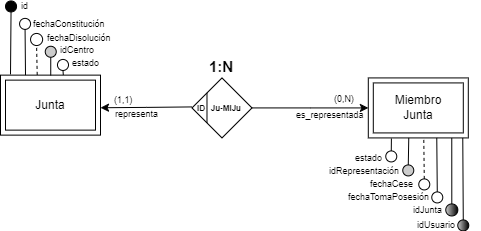

The diagram above was exported from draw.io. Its source (the exported page's mxGraphModel, read from the mxfile embedded in the PNG):
<mxGraphModel dx="2742" dy="880" grid="1" gridSize="10" guides="1" tooltips="1" connect="1" arrows="1" fold="1" page="1" pageScale="1" pageWidth="980" pageHeight="1390" background="none" math="0" shadow="0" extFonts="Permanent Marker^https://fonts.googleapis.com/css?family=Permanent+Marker">
  <root>
    <mxCell id="0" />
    <mxCell id="1" parent="0" />
    <mxCell id="2" style="edgeStyle=orthogonalEdgeStyle;rounded=0;orthogonalLoop=1;jettySize=auto;html=1;exitX=0;exitY=0.5;exitDx=0;exitDy=0;entryX=1.001;entryY=0.545;entryDx=0;entryDy=0;entryPerimeter=0;" edge="1" parent="1">
      <mxGeometry relative="1" as="geometry">
        <mxPoint x="-420.51" y="1571.42" as="sourcePoint" />
        <mxPoint x="-511.99999999999955" y="1572.2400000000002" as="targetPoint" />
      </mxGeometry>
    </mxCell>
    <mxCell id="3" style="edgeStyle=orthogonalEdgeStyle;rounded=0;orthogonalLoop=1;jettySize=auto;html=1;exitX=1;exitY=0.5;exitDx=0;exitDy=0;entryX=0;entryY=0.5;entryDx=0;entryDy=0;" edge="1" source="4" parent="1">
      <mxGeometry relative="1" as="geometry">
        <mxPoint x="-244.12999999999994" y="1572.42" as="targetPoint" />
      </mxGeometry>
    </mxCell>
    <mxCell id="4" value="&lt;span style=&quot;font-size: 8px;&quot;&gt;&amp;nbsp; &amp;nbsp; &amp;nbsp; &amp;nbsp; Ju-MiJu&lt;/span&gt;" style="shape=rhombus;perimeter=rhombusPerimeter;whiteSpace=wrap;html=1;align=left;fontStyle=1;fontSize=10;" vertex="1" parent="1">
      <mxGeometry x="-420.51000000000005" y="1542.42" width="60" height="60" as="geometry" />
    </mxCell>
    <mxCell id="5" value="1:N" style="text;html=1;strokeColor=none;fillColor=none;align=center;verticalAlign=middle;whiteSpace=wrap;rounded=0;fontSize=15;fontStyle=1;" vertex="1" parent="1">
      <mxGeometry x="-401.7200000000001" y="1520.54" width="22.43" height="20" as="geometry" />
    </mxCell>
    <mxCell id="6" value="ID" style="text;html=1;strokeColor=none;fillColor=none;align=center;verticalAlign=middle;whiteSpace=wrap;rounded=0;fontSize=8;fontStyle=1;" vertex="1" parent="1">
      <mxGeometry x="-416.9700000000001" y="1562.54" width="12.43" height="20" as="geometry" />
    </mxCell>
    <mxCell id="7" value="" style="endArrow=none;html=1;rounded=0;exitX=0;exitY=0;exitDx=0;exitDy=0;entryX=0;entryY=1;entryDx=0;entryDy=0;" edge="1" parent="1">
      <mxGeometry width="50" height="50" relative="1" as="geometry">
        <mxPoint x="-405.51000000000005" y="1557.42" as="sourcePoint" />
        <mxPoint x="-405.51000000000005" y="1587.42" as="targetPoint" />
      </mxGeometry>
    </mxCell>
    <mxCell id="8" value="(0,N)" style="text;html=1;strokeColor=none;fillColor=none;align=left;verticalAlign=middle;whiteSpace=wrap;rounded=0;fontSize=9;" vertex="1" parent="1">
      <mxGeometry x="-279.56999999999994" y="1561.1" width="22.5" height="6.7" as="geometry" />
    </mxCell>
    <mxCell id="9" value="es_representada" style="text;html=1;strokeColor=none;fillColor=none;align=left;verticalAlign=middle;whiteSpace=wrap;rounded=0;fontSize=9;" vertex="1" parent="1">
      <mxGeometry x="-317.5699999999997" y="1574.09" width="50" height="12.5" as="geometry" />
    </mxCell>
    <mxCell id="10" value="(1,1)" style="text;html=1;strokeColor=none;fillColor=none;align=left;verticalAlign=middle;whiteSpace=wrap;rounded=0;fontSize=9;" vertex="1" parent="1">
      <mxGeometry x="-500.19999999999993" y="1561.25" width="22.5" height="6.7" as="geometry" />
    </mxCell>
    <mxCell id="11" value="representa" style="text;html=1;strokeColor=none;fillColor=none;align=left;verticalAlign=middle;whiteSpace=wrap;rounded=0;fontSize=9;" vertex="1" parent="1">
      <mxGeometry x="-498.52999999999975" y="1573.09" width="50" height="12.5" as="geometry" />
    </mxCell>
    <mxCell id="12" value="Junta" style="shape=ext;margin=3;double=1;whiteSpace=wrap;html=1;align=center;" vertex="1" parent="1">
      <mxGeometry x="-612" y="1539.63" width="100" height="60" as="geometry" />
    </mxCell>
    <mxCell id="13" value="id" style="text;html=1;strokeColor=none;fillColor=none;align=left;verticalAlign=middle;whiteSpace=wrap;rounded=0;fontSize=9;" vertex="1" parent="1">
      <mxGeometry x="-592.9300000000001" y="1466.5700000000002" width="16.36" height="9.38" as="geometry" />
    </mxCell>
    <mxCell id="14" value="" style="endArrow=none;html=1;rounded=0;fontSize=10;entryX=0.1;entryY=-0.012;entryDx=0;entryDy=0;entryPerimeter=0;exitX=0.5;exitY=1;exitDx=0;exitDy=0;" edge="1" source="15" target="12" parent="1">
      <mxGeometry width="50" height="50" relative="1" as="geometry">
        <mxPoint x="-602.76" y="1448.01" as="sourcePoint" />
        <mxPoint x="-602.59" y="1504.51" as="targetPoint" />
      </mxGeometry>
    </mxCell>
    <mxCell id="15" value="" style="ellipse;whiteSpace=wrap;html=1;aspect=fixed;fillColor=#000000;strokeColor=#000000;fontColor=#000000;" vertex="1" parent="1">
      <mxGeometry x="-606.96" y="1465.45" width="11" height="11" as="geometry" />
    </mxCell>
    <mxCell id="16" value="fechaConstitución" style="text;html=1;strokeColor=none;fillColor=none;align=left;verticalAlign=middle;whiteSpace=wrap;rounded=0;fontSize=9;" vertex="1" parent="1">
      <mxGeometry x="-581" y="1482.8899999999999" width="65" height="12.5" as="geometry" />
    </mxCell>
    <mxCell id="17" value="" style="ellipse;whiteSpace=wrap;html=1;aspect=fixed;fillColor=#FFFFFF;strokeColor=#000000;fontColor=#000000;" vertex="1" parent="1">
      <mxGeometry x="-592.9300000000001" y="1482.89" width="11" height="11" as="geometry" />
    </mxCell>
    <mxCell id="18" value="" style="ellipse;whiteSpace=wrap;html=1;aspect=fixed;fillColor=#FFFFFF;strokeColor=#000000;fontColor=#000000;" vertex="1" parent="1">
      <mxGeometry x="-581.9300000000001" y="1497.96" width="12.05" height="12.05" as="geometry" />
    </mxCell>
    <mxCell id="19" value="fechaDisolución" style="text;html=1;strokeColor=none;fillColor=none;align=left;verticalAlign=middle;whiteSpace=wrap;rounded=0;fontSize=9;" vertex="1" parent="1">
      <mxGeometry x="-567.1800000000001" y="1496.96" width="45.06" height="12.5" as="geometry" />
    </mxCell>
    <mxCell id="20" value="" style="endArrow=none;html=1;rounded=0;entryX=0.5;entryY=1;entryDx=0;entryDy=0;exitX=0.25;exitY=0;exitDx=0;exitDy=0;" edge="1" source="12" target="17" parent="1">
      <mxGeometry width="50" height="50" relative="1" as="geometry">
        <mxPoint x="-586.9999999999998" y="1503.6299999999999" as="sourcePoint" />
        <mxPoint x="-576.54" y="1469.69" as="targetPoint" />
      </mxGeometry>
    </mxCell>
    <mxCell id="21" value="" style="endArrow=none;html=1;rounded=0;entryX=0.5;entryY=1;entryDx=0;entryDy=0;exitX=0.367;exitY=-0.004;exitDx=0;exitDy=0;exitPerimeter=0;dashed=1;" edge="1" source="12" target="18" parent="1">
      <mxGeometry width="50" height="50" relative="1" as="geometry">
        <mxPoint x="-574.76" y="1533.01" as="sourcePoint" />
        <mxPoint x="-518.1200000000003" y="1478.6499999999996" as="targetPoint" />
      </mxGeometry>
    </mxCell>
    <mxCell id="22" value="idCentro" style="text;html=1;strokeColor=none;fillColor=none;align=left;verticalAlign=middle;whiteSpace=wrap;rounded=0;fontSize=9;" vertex="1" parent="1">
      <mxGeometry x="-554.2500000000001" y="1508.45" width="75" height="12.5" as="geometry" />
    </mxCell>
    <mxCell id="23" value="" style="endArrow=none;html=1;rounded=0;fontSize=10;entryX=0.5;entryY=0;entryDx=0;entryDy=0;exitX=0.5;exitY=1;exitDx=0;exitDy=0;" edge="1" source="24" parent="1">
      <mxGeometry width="50" height="50" relative="1" as="geometry">
        <mxPoint x="-521.75" y="1439.51" as="sourcePoint" />
        <mxPoint x="-561.76" y="1540.01" as="targetPoint" />
      </mxGeometry>
    </mxCell>
    <mxCell id="24" value="" style="ellipse;whiteSpace=wrap;html=1;aspect=fixed;fillColor=#CCCCCC;strokeColor=#000000;fontColor=#000000;" vertex="1" parent="1">
      <mxGeometry x="-567.2499999999998" y="1510.76" width="11" height="11" as="geometry" />
    </mxCell>
    <mxCell id="25" value="estado" style="text;html=1;strokeColor=none;fillColor=none;align=left;verticalAlign=middle;whiteSpace=wrap;rounded=0;fontSize=9;" vertex="1" parent="1">
      <mxGeometry x="-542.0100000000001" y="1521.64" width="75" height="12.5" as="geometry" />
    </mxCell>
    <mxCell id="26" value="" style="endArrow=none;html=1;rounded=0;fontSize=10;entryX=0.628;entryY=-0.001;entryDx=0;entryDy=0;exitX=0.5;exitY=1;exitDx=0;exitDy=0;entryPerimeter=0;" edge="1" source="27" target="12" parent="1">
      <mxGeometry width="50" height="50" relative="1" as="geometry">
        <mxPoint x="-509.51" y="1452.7" as="sourcePoint" />
        <mxPoint x="-549.52" y="1553.2" as="targetPoint" />
      </mxGeometry>
    </mxCell>
    <mxCell id="27" value="" style="ellipse;whiteSpace=wrap;html=1;aspect=fixed;fillColor=#FFFFFF;strokeColor=#000000;fontColor=#000000;" vertex="1" parent="1">
      <mxGeometry x="-555.0099999999998" y="1523.95" width="11" height="11" as="geometry" />
    </mxCell>
    <mxCell id="28" value="Miembro&lt;br&gt;Junta" style="shape=ext;margin=3;double=1;whiteSpace=wrap;html=1;align=center;" vertex="1" parent="1">
      <mxGeometry x="-244.2" y="1542.4199999999996" width="100" height="60" as="geometry" />
    </mxCell>
    <mxCell id="29" value="idUsuario" style="text;html=1;strokeColor=none;fillColor=none;align=left;verticalAlign=middle;whiteSpace=wrap;rounded=0;fontSize=9;rotation=0;" vertex="1" parent="1">
      <mxGeometry x="-196.72999999999996" y="1683.4199999999996" width="65" height="12.5" as="geometry" />
    </mxCell>
    <mxCell id="30" value="" style="ellipse;whiteSpace=wrap;html=1;aspect=fixed;fillColor=#CCCCCC;strokeColor=#000000;fontColor=#000000;gradientColor=default;gradientDirection=west;rotation=-180;" vertex="1" parent="1">
      <mxGeometry x="-154.72999999999996" y="1684.4199999999996" width="11" height="11" as="geometry" />
    </mxCell>
    <mxCell id="31" value="" style="ellipse;whiteSpace=wrap;html=1;aspect=fixed;fillColor=#CCCCCC;strokeColor=#000000;fontColor=#000000;gradientColor=default;gradientDirection=west;rotation=-180;" vertex="1" parent="1">
      <mxGeometry x="-166.72999999999996" y="1668.4199999999996" width="12.05" height="12.05" as="geometry" />
    </mxCell>
    <mxCell id="32" value="idJunta" style="text;html=1;strokeColor=none;fillColor=none;align=left;verticalAlign=middle;whiteSpace=wrap;rounded=0;fontSize=9;rotation=0;" vertex="1" parent="1">
      <mxGeometry x="-200.72999999999996" y="1668.4199999999996" width="45.06" height="12.5" as="geometry" />
    </mxCell>
    <mxCell id="33" value="fechaTomaPosesión" style="text;html=1;strokeColor=none;fillColor=none;align=left;verticalAlign=middle;whiteSpace=wrap;rounded=0;fontSize=9;rotation=0;" vertex="1" parent="1">
      <mxGeometry x="-265.72999999999996" y="1655.4199999999996" width="75" height="12.5" as="geometry" />
    </mxCell>
    <mxCell id="34" value="" style="ellipse;whiteSpace=wrap;html=1;aspect=fixed;fillColor=#FFFFFF;strokeColor=#000000;fontColor=#000000;rotation=-180;" vertex="1" parent="1">
      <mxGeometry x="-180.72999999999996" y="1656.4199999999996" width="11" height="11" as="geometry" />
    </mxCell>
    <mxCell id="35" value="fechaCese" style="text;html=1;strokeColor=none;fillColor=none;align=left;verticalAlign=middle;whiteSpace=wrap;rounded=0;fontSize=9;rotation=0;" vertex="1" parent="1">
      <mxGeometry x="-243.72999999999996" y="1642.4199999999996" width="75" height="12.5" as="geometry" />
    </mxCell>
    <mxCell id="36" value="" style="ellipse;whiteSpace=wrap;html=1;aspect=fixed;fillColor=#FFFFFF;strokeColor=#000000;fontColor=#000000;rotation=-180;" vertex="1" parent="1">
      <mxGeometry x="-193.72999999999996" y="1643.4199999999996" width="11" height="11" as="geometry" />
    </mxCell>
    <mxCell id="37" value="" style="endArrow=none;html=1;rounded=0;fontSize=10;exitX=0.5;exitY=1;exitDx=0;exitDy=0;entryX=0.193;entryY=0.004;entryDx=0;entryDy=0;entryPerimeter=0;" edge="1" source="30" parent="1">
      <mxGeometry width="50" height="50" relative="1" as="geometry">
        <mxPoint x="-144.72999999999996" y="1692.4199999999996" as="sourcePoint" />
        <mxPoint x="-149.72999999999996" y="1602.4199999999996" as="targetPoint" />
      </mxGeometry>
    </mxCell>
    <mxCell id="38" value="" style="endArrow=none;html=1;rounded=0;fontSize=10;exitX=0.5;exitY=1;exitDx=0;exitDy=0;entryX=0.305;entryY=0.004;entryDx=0;entryDy=0;entryPerimeter=0;" edge="1" source="31" parent="1">
      <mxGeometry width="50" height="50" relative="1" as="geometry">
        <mxPoint x="-154.72999999999996" y="1682.4199999999996" as="sourcePoint" />
        <mxPoint x="-160.72999999999996" y="1602.4199999999996" as="targetPoint" />
      </mxGeometry>
    </mxCell>
    <mxCell id="39" value="" style="endArrow=none;html=1;rounded=0;fontSize=10;exitX=0.5;exitY=1;exitDx=0;exitDy=0;entryX=0.449;entryY=0.009;entryDx=0;entryDy=0;entryPerimeter=0;" edge="1" source="34" parent="1">
      <mxGeometry width="50" height="50" relative="1" as="geometry">
        <mxPoint x="-170.72999999999996" y="1658.4199999999996" as="sourcePoint" />
        <mxPoint x="-175.72999999999996" y="1602.4199999999996" as="targetPoint" />
      </mxGeometry>
    </mxCell>
    <mxCell id="40" value="" style="endArrow=none;html=1;rounded=0;fontSize=10;exitX=0.5;exitY=1;exitDx=0;exitDy=0;entryX=0.586;entryY=0.009;entryDx=0;entryDy=0;entryPerimeter=0;dashed=1;" edge="1" source="36" parent="1">
      <mxGeometry width="50" height="50" relative="1" as="geometry">
        <mxPoint x="-184.72999999999996" y="1647.4199999999996" as="sourcePoint" />
        <mxPoint x="-188.72999999999996" y="1602.4199999999996" as="targetPoint" />
      </mxGeometry>
    </mxCell>
    <mxCell id="41" value="idRepresentación" style="text;html=1;strokeColor=none;fillColor=none;align=left;verticalAlign=middle;whiteSpace=wrap;rounded=0;fontSize=9;rotation=0;" vertex="1" parent="1">
      <mxGeometry x="-284.72999999999996" y="1629.4199999999996" width="75" height="12.5" as="geometry" />
    </mxCell>
    <mxCell id="42" value="" style="ellipse;whiteSpace=wrap;html=1;aspect=fixed;fillColor=#CCCCCC;strokeColor=#000000;fontColor=#000000;rotation=-180;" vertex="1" parent="1">
      <mxGeometry x="-209.72999999999996" y="1629.4199999999996" width="11" height="11" as="geometry" />
    </mxCell>
    <mxCell id="43" value="" style="endArrow=none;html=1;rounded=0;fontSize=10;exitX=0.5;exitY=1;exitDx=0;exitDy=0;entryX=0.73;entryY=0.009;entryDx=0;entryDy=0;entryPerimeter=0;" edge="1" source="42" parent="1">
      <mxGeometry width="50" height="50" relative="1" as="geometry">
        <mxPoint x="-199.72999999999996" y="1630.4199999999996" as="sourcePoint" />
        <mxPoint x="-203.72999999999996" y="1602.4199999999996" as="targetPoint" />
      </mxGeometry>
    </mxCell>
    <mxCell id="44" value="" style="ellipse;whiteSpace=wrap;html=1;aspect=fixed;fillColor=#FFFFFF;strokeColor=#000000;fontColor=#000000;rotation=-180;" vertex="1" parent="1">
      <mxGeometry x="-226.72999999999996" y="1615.4199999999996" width="11" height="11" as="geometry" />
    </mxCell>
    <mxCell id="45" value="" style="endArrow=none;html=1;rounded=0;fontSize=10;exitX=0.5;exitY=1;exitDx=0;exitDy=0;entryX=0.231;entryY=1.009;entryDx=0;entryDy=0;entryPerimeter=0;" edge="1" source="44" target="28" parent="1">
      <mxGeometry width="50" height="50" relative="1" as="geometry">
        <mxPoint x="-213.72999999999996" y="1614.4199999999996" as="sourcePoint" />
        <mxPoint x="-213.72999999999996" y="1592.4199999999996" as="targetPoint" />
      </mxGeometry>
    </mxCell>
    <mxCell id="46" value="estado" style="text;html=1;strokeColor=none;fillColor=none;align=left;verticalAlign=middle;whiteSpace=wrap;rounded=0;fontSize=9;" vertex="1" parent="1">
      <mxGeometry x="-258.68" y="1616.4199999999998" width="29.01" height="12.5" as="geometry" />
    </mxCell>
  </root>
</mxGraphModel>